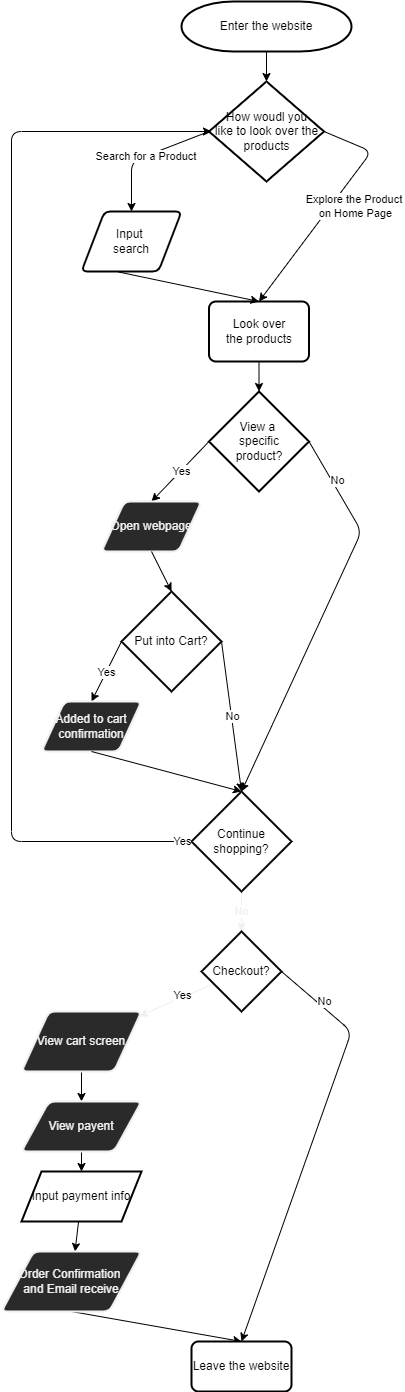

The diagram above was exported from draw.io. Its source (the exported page's mxGraphModel, read from the mxfile embedded in the PNG):
<mxGraphModel dx="912" dy="1578" grid="1" gridSize="10" guides="1" tooltips="1" connect="1" arrows="1" fold="1" page="1" pageScale="1" pageWidth="850" pageHeight="1100" math="0" shadow="0">
  <root>
    <mxCell id="0" />
    <mxCell id="1" parent="0" />
    <mxCell id="2" value="Enter the website" style="strokeWidth=2;html=1;shape=mxgraph.flowchart.terminator;whiteSpace=wrap;" vertex="1" parent="1">
      <mxGeometry x="410" y="-1060" width="170" height="50" as="geometry" />
    </mxCell>
    <mxCell id="6" value="How woudl you&lt;br&gt;like to look over the products" style="strokeWidth=2;html=1;shape=mxgraph.flowchart.decision;whiteSpace=wrap;" vertex="1" parent="1">
      <mxGeometry x="437.5" y="-980" width="115" height="100" as="geometry" />
    </mxCell>
    <mxCell id="40" value="" style="edgeStyle=none;html=1;" edge="1" parent="1" source="2" target="6">
      <mxGeometry relative="1" as="geometry" />
    </mxCell>
    <mxCell id="7" value="" style="endArrow=classic;html=1;exitX=0;exitY=0.5;exitDx=0;exitDy=0;exitPerimeter=0;entryX=0.5;entryY=0;entryDx=0;entryDy=0;" edge="1" parent="1" source="6" target="11">
      <mxGeometry relative="1" as="geometry">
        <mxPoint x="420" y="-790" as="sourcePoint" />
        <mxPoint x="360" y="-850" as="targetPoint" />
        <Array as="points">
          <mxPoint x="360" y="-900" />
        </Array>
      </mxGeometry>
    </mxCell>
    <mxCell id="8" value="Search for a Product&amp;nbsp;" style="edgeLabel;resizable=0;html=1;align=center;verticalAlign=middle;" connectable="0" vertex="1" parent="7">
      <mxGeometry relative="1" as="geometry" />
    </mxCell>
    <mxCell id="11" value="Input&amp;nbsp;&lt;br&gt;search" style="shape=parallelogram;html=1;strokeWidth=2;perimeter=parallelogramPerimeter;whiteSpace=wrap;rounded=1;arcSize=12;size=0.23;" vertex="1" parent="1">
      <mxGeometry x="310" y="-850" width="100" height="60" as="geometry" />
    </mxCell>
    <mxCell id="12" value="" style="endArrow=classic;html=1;exitX=1;exitY=0.5;exitDx=0;exitDy=0;exitPerimeter=0;entryX=0.5;entryY=0;entryDx=0;entryDy=0;" edge="1" parent="1" source="6" target="16">
      <mxGeometry relative="1" as="geometry">
        <mxPoint x="400" y="-950" as="sourcePoint" />
        <mxPoint x="600" y="-850" as="targetPoint" />
        <Array as="points">
          <mxPoint x="600" y="-910" />
        </Array>
      </mxGeometry>
    </mxCell>
    <mxCell id="13" value="Explore the Product &lt;br&gt;on Home Page" style="edgeLabel;resizable=0;html=1;align=center;verticalAlign=middle;" connectable="0" vertex="1" parent="12">
      <mxGeometry relative="1" as="geometry">
        <mxPoint x="24" as="offset" />
      </mxGeometry>
    </mxCell>
    <mxCell id="16" value="Look over&lt;br&gt;the products" style="rounded=1;whiteSpace=wrap;html=1;absoluteArcSize=1;arcSize=14;strokeWidth=2;" vertex="1" parent="1">
      <mxGeometry x="437.5" y="-760" width="100" height="60" as="geometry" />
    </mxCell>
    <mxCell id="17" value="" style="endArrow=classic;html=1;exitX=0.368;exitY=1.007;exitDx=0;exitDy=0;exitPerimeter=0;entryX=0.5;entryY=0;entryDx=0;entryDy=0;" edge="1" parent="1" source="11" target="16">
      <mxGeometry width="50" height="50" relative="1" as="geometry">
        <mxPoint x="450" y="-730" as="sourcePoint" />
        <mxPoint x="500" y="-780" as="targetPoint" />
      </mxGeometry>
    </mxCell>
    <mxCell id="20" value="View&amp;nbsp;a&amp;nbsp;&lt;br&gt;specific&lt;br&gt;product?" style="strokeWidth=2;html=1;shape=mxgraph.flowchart.decision;whiteSpace=wrap;" vertex="1" parent="1">
      <mxGeometry x="437.5" y="-670" width="100" height="100" as="geometry" />
    </mxCell>
    <mxCell id="41" value="" style="edgeStyle=none;html=1;" edge="1" parent="1" source="16" target="20">
      <mxGeometry relative="1" as="geometry" />
    </mxCell>
    <mxCell id="21" value="" style="endArrow=classic;html=1;exitX=0;exitY=0.5;exitDx=0;exitDy=0;exitPerimeter=0;entryX=0.5;entryY=0;entryDx=0;entryDy=0;" edge="1" parent="1" source="20" target="23">
      <mxGeometry relative="1" as="geometry">
        <mxPoint x="320" y="-580" as="sourcePoint" />
        <mxPoint x="370" y="-570" as="targetPoint" />
      </mxGeometry>
    </mxCell>
    <mxCell id="22" value="Yes" style="edgeLabel;resizable=0;html=1;align=center;verticalAlign=middle;" connectable="0" vertex="1" parent="21">
      <mxGeometry relative="1" as="geometry" />
    </mxCell>
    <mxCell id="23" value="Open webpage" style="shape=parallelogram;html=1;strokeWidth=2;perimeter=parallelogramPerimeter;whiteSpace=wrap;rounded=1;arcSize=12;size=0.23;fontFamily=Helvetica;fontSize=12;fontColor=rgb(240, 240, 240);align=center;strokeColor=rgb(240, 240, 240);fillColor=rgb(42, 42, 42);" vertex="1" parent="1">
      <mxGeometry x="330" y="-560" width="100" height="50" as="geometry" />
    </mxCell>
    <mxCell id="24" value="Put into Cart?" style="strokeWidth=2;html=1;shape=mxgraph.flowchart.decision;whiteSpace=wrap;" vertex="1" parent="1">
      <mxGeometry x="350" y="-470" width="100" height="100" as="geometry" />
    </mxCell>
    <mxCell id="26" style="edgeStyle=none;html=1;exitX=0.5;exitY=1;exitDx=0;exitDy=0;entryX=0.5;entryY=0;entryDx=0;entryDy=0;entryPerimeter=0;" edge="1" parent="1" source="23" target="24">
      <mxGeometry relative="1" as="geometry" />
    </mxCell>
    <mxCell id="30" value="" style="endArrow=classic;html=1;exitX=0;exitY=0.5;exitDx=0;exitDy=0;exitPerimeter=0;entryX=0.5;entryY=0;entryDx=0;entryDy=0;" edge="1" parent="1" source="24" target="32">
      <mxGeometry relative="1" as="geometry">
        <mxPoint x="430" y="-480" as="sourcePoint" />
        <mxPoint x="250" y="-380" as="targetPoint" />
      </mxGeometry>
    </mxCell>
    <mxCell id="31" value="Yes" style="edgeLabel;resizable=0;html=1;align=center;verticalAlign=middle;" connectable="0" vertex="1" parent="30">
      <mxGeometry relative="1" as="geometry" />
    </mxCell>
    <mxCell id="32" value="Added to cart confirmation" style="shape=parallelogram;html=1;strokeWidth=2;perimeter=parallelogramPerimeter;whiteSpace=wrap;rounded=1;arcSize=12;size=0.23;fontFamily=Helvetica;fontSize=12;fontColor=rgb(240, 240, 240);align=center;strokeColor=rgb(240, 240, 240);fillColor=rgb(42, 42, 42);" vertex="1" parent="1">
      <mxGeometry x="270" y="-360" width="100" height="50" as="geometry" />
    </mxCell>
    <mxCell id="215" value="No" style="endArrow=classic;html=1;fontFamily=Helvetica;fontSize=11;fontColor=rgb(240, 240, 240);align=center;strokeColor=rgb(240, 240, 240);" edge="1" parent="1" source="33" target="214">
      <mxGeometry relative="1" as="geometry" />
    </mxCell>
    <mxCell id="33" value="Continue&lt;br&gt;shopping?" style="strokeWidth=2;html=1;shape=mxgraph.flowchart.decision;whiteSpace=wrap;" vertex="1" parent="1">
      <mxGeometry x="420" y="-270" width="100" height="100" as="geometry" />
    </mxCell>
    <mxCell id="34" value="" style="endArrow=classic;html=1;exitX=1;exitY=0.5;exitDx=0;exitDy=0;exitPerimeter=0;entryX=0.5;entryY=0;entryDx=0;entryDy=0;entryPerimeter=0;" edge="1" parent="1" source="24" target="33">
      <mxGeometry relative="1" as="geometry">
        <mxPoint x="430" y="-280" as="sourcePoint" />
        <mxPoint x="530" y="-280" as="targetPoint" />
      </mxGeometry>
    </mxCell>
    <mxCell id="35" value="No" style="edgeLabel;resizable=0;html=1;align=center;verticalAlign=middle;" connectable="0" vertex="1" parent="34">
      <mxGeometry relative="1" as="geometry" />
    </mxCell>
    <mxCell id="39" style="edgeStyle=none;html=1;exitX=0.5;exitY=1;exitDx=0;exitDy=0;entryX=0.5;entryY=0;entryDx=0;entryDy=0;entryPerimeter=0;" edge="1" parent="1" source="32" target="33">
      <mxGeometry relative="1" as="geometry" />
    </mxCell>
    <mxCell id="36" value="" style="endArrow=classic;html=1;exitX=1;exitY=0.5;exitDx=0;exitDy=0;exitPerimeter=0;entryX=0.5;entryY=0;entryDx=0;entryDy=0;entryPerimeter=0;" edge="1" parent="1" source="20" target="33">
      <mxGeometry relative="1" as="geometry">
        <mxPoint x="540" y="-590" as="sourcePoint" />
        <mxPoint x="480" y="-320" as="targetPoint" />
        <Array as="points">
          <mxPoint x="590" y="-530" />
        </Array>
      </mxGeometry>
    </mxCell>
    <mxCell id="37" value="No" style="edgeLabel;resizable=0;html=1;align=center;verticalAlign=middle;" connectable="0" vertex="1" parent="36">
      <mxGeometry relative="1" as="geometry">
        <mxPoint x="14" y="-134" as="offset" />
      </mxGeometry>
    </mxCell>
    <mxCell id="56" value="" style="endArrow=classic;html=1;exitX=0;exitY=0.5;exitDx=0;exitDy=0;exitPerimeter=0;" edge="1" parent="1" source="33">
      <mxGeometry relative="1" as="geometry">
        <mxPoint x="530" y="-350" as="sourcePoint" />
        <mxPoint x="440" y="-930" as="targetPoint" />
        <Array as="points">
          <mxPoint x="240" y="-220" />
          <mxPoint x="240" y="-930" />
        </Array>
      </mxGeometry>
    </mxCell>
    <mxCell id="57" value="Yes" style="edgeLabel;resizable=0;html=1;align=center;verticalAlign=middle;" connectable="0" vertex="1" parent="56">
      <mxGeometry relative="1" as="geometry">
        <mxPoint x="170" y="364" as="offset" />
      </mxGeometry>
    </mxCell>
    <mxCell id="217" value="" style="endArrow=classic;html=1;fontFamily=Helvetica;fontSize=11;fontColor=rgb(240, 240, 240);align=center;strokeColor=rgb(240, 240, 240);" edge="1" parent="1" source="214" target="216">
      <mxGeometry relative="1" as="geometry" />
    </mxCell>
    <mxCell id="227" value="Yes" style="edgeLabel;html=1;align=center;verticalAlign=middle;resizable=0;points=[];" vertex="1" connectable="0" parent="217">
      <mxGeometry x="-0.3279" relative="1" as="geometry">
        <mxPoint x="-7" as="offset" />
      </mxGeometry>
    </mxCell>
    <mxCell id="214" value="Checkout?" style="rhombus;whiteSpace=wrap;html=1;strokeWidth=2;" vertex="1" parent="1">
      <mxGeometry x="430" y="-130" width="80" height="80" as="geometry" />
    </mxCell>
    <mxCell id="219" value="" style="edgeStyle=none;html=1;" edge="1" parent="1" source="216" target="218">
      <mxGeometry relative="1" as="geometry" />
    </mxCell>
    <mxCell id="216" value="View cart screen" style="shape=parallelogram;html=1;strokeWidth=2;perimeter=parallelogramPerimeter;whiteSpace=wrap;rounded=1;arcSize=12;size=0.23;fontFamily=Helvetica;fontSize=12;fontColor=rgb(240, 240, 240);align=center;strokeColor=rgb(240, 240, 240);fillColor=rgb(42, 42, 42);" vertex="1" parent="1">
      <mxGeometry x="250" y="-50" width="120" height="60" as="geometry" />
    </mxCell>
    <mxCell id="221" value="" style="edgeStyle=none;html=1;" edge="1" parent="1" source="218" target="220">
      <mxGeometry relative="1" as="geometry" />
    </mxCell>
    <mxCell id="218" value="View payent" style="shape=parallelogram;html=1;strokeWidth=2;perimeter=parallelogramPerimeter;whiteSpace=wrap;rounded=1;arcSize=12;size=0.23;fontFamily=Helvetica;fontSize=12;fontColor=rgb(240, 240, 240);align=center;strokeColor=rgb(240, 240, 240);fillColor=rgb(42, 42, 42);" vertex="1" parent="1">
      <mxGeometry x="250" y="40" width="120" height="50" as="geometry" />
    </mxCell>
    <mxCell id="223" value="" style="edgeStyle=none;html=1;" edge="1" parent="1" source="220" target="222">
      <mxGeometry relative="1" as="geometry" />
    </mxCell>
    <mxCell id="220" value="Input payment info" style="shape=parallelogram;perimeter=parallelogramPerimeter;whiteSpace=wrap;html=1;fixedSize=1;strokeWidth=2;" vertex="1" parent="1">
      <mxGeometry x="250" y="110" width="120" height="50" as="geometry" />
    </mxCell>
    <mxCell id="232" style="edgeStyle=none;html=1;exitX=0.5;exitY=1;exitDx=0;exitDy=0;entryX=0.5;entryY=0;entryDx=0;entryDy=0;" edge="1" parent="1" source="222" target="231">
      <mxGeometry relative="1" as="geometry" />
    </mxCell>
    <mxCell id="222" value="Order Confirmation &lt;br&gt;and Email receive" style="shape=parallelogram;html=1;strokeWidth=2;perimeter=parallelogramPerimeter;whiteSpace=wrap;rounded=1;arcSize=12;size=0.23;fontFamily=Helvetica;fontSize=12;fontColor=rgb(240, 240, 240);align=center;strokeColor=rgb(240, 240, 240);fillColor=rgb(42, 42, 42);" vertex="1" parent="1">
      <mxGeometry x="230" y="190" width="140" height="60" as="geometry" />
    </mxCell>
    <mxCell id="228" value="" style="endArrow=classic;html=1;exitX=1;exitY=0.5;exitDx=0;exitDy=0;entryX=0.5;entryY=0;entryDx=0;entryDy=0;" edge="1" parent="1" source="214" target="231">
      <mxGeometry relative="1" as="geometry">
        <mxPoint x="530" y="-80" as="sourcePoint" />
        <mxPoint x="590" y="-60" as="targetPoint" />
        <Array as="points">
          <mxPoint x="580" y="-30" />
        </Array>
      </mxGeometry>
    </mxCell>
    <mxCell id="229" value="No" style="edgeLabel;resizable=0;html=1;align=center;verticalAlign=middle;" connectable="0" vertex="1" parent="228">
      <mxGeometry relative="1" as="geometry">
        <mxPoint x="12" y="-142" as="offset" />
      </mxGeometry>
    </mxCell>
    <mxCell id="231" value="Leave the website" style="rounded=1;whiteSpace=wrap;html=1;absoluteArcSize=1;arcSize=14;strokeWidth=2;" vertex="1" parent="1">
      <mxGeometry x="420" y="280" width="100" height="50" as="geometry" />
    </mxCell>
  </root>
</mxGraphModel>